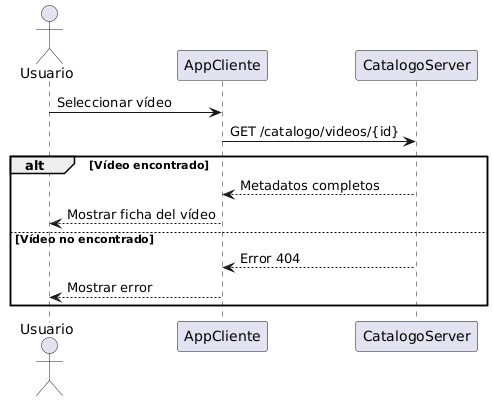

The diagram above was rendered by PlantUML. Its source (embedded in the PNG):
@startuml
actor Usuario
participant AppCliente
participant CatalogoServer

Usuario -> AppCliente : Seleccionar vídeo
AppCliente -> CatalogoServer : GET /catalogo/videos/{id}
alt Vídeo encontrado
    CatalogoServer --> AppCliente : Metadatos completos
    AppCliente --> Usuario : Mostrar ficha del vídeo
else Vídeo no encontrado
    CatalogoServer --> AppCliente : Error 404
    AppCliente --> Usuario : Mostrar error
end
@enduml